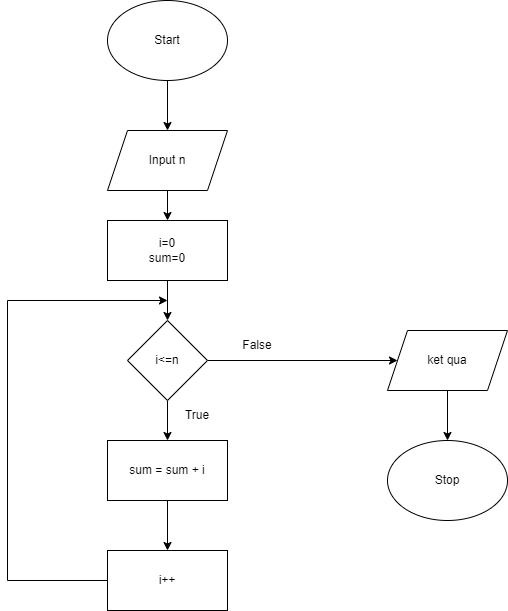

The diagram above was exported from draw.io. Its source (the exported page's mxGraphModel, read from the mxfile embedded in the PNG):
<mxGraphModel dx="1038" dy="649" grid="1" gridSize="10" guides="1" tooltips="1" connect="1" arrows="1" fold="1" page="1" pageScale="1" pageWidth="3300" pageHeight="4681" math="0" shadow="0">
  <root>
    <mxCell id="0" />
    <mxCell id="1" parent="0" />
    <mxCell id="vY9Zfk_In4xxgX4U1YlF-2" style="edgeStyle=orthogonalEdgeStyle;rounded=0;orthogonalLoop=1;jettySize=auto;html=1;" parent="1" source="vY9Zfk_In4xxgX4U1YlF-1" edge="1">
      <mxGeometry relative="1" as="geometry">
        <mxPoint x="470" y="150" as="targetPoint" />
      </mxGeometry>
    </mxCell>
    <mxCell id="vY9Zfk_In4xxgX4U1YlF-1" value="Start" style="ellipse;whiteSpace=wrap;html=1;" parent="1" vertex="1">
      <mxGeometry x="410" y="20" width="120" height="80" as="geometry" />
    </mxCell>
    <mxCell id="vY9Zfk_In4xxgX4U1YlF-4" style="edgeStyle=orthogonalEdgeStyle;rounded=0;orthogonalLoop=1;jettySize=auto;html=1;" parent="1" source="vY9Zfk_In4xxgX4U1YlF-3" target="vY9Zfk_In4xxgX4U1YlF-5" edge="1">
      <mxGeometry relative="1" as="geometry">
        <mxPoint x="470" y="250" as="targetPoint" />
      </mxGeometry>
    </mxCell>
    <mxCell id="vY9Zfk_In4xxgX4U1YlF-3" value="Input n" style="shape=parallelogram;perimeter=parallelogramPerimeter;whiteSpace=wrap;html=1;fixedSize=1;" parent="1" vertex="1">
      <mxGeometry x="410" y="150" width="120" height="60" as="geometry" />
    </mxCell>
    <mxCell id="vY9Zfk_In4xxgX4U1YlF-6" style="edgeStyle=orthogonalEdgeStyle;rounded=0;orthogonalLoop=1;jettySize=auto;html=1;" parent="1" source="vY9Zfk_In4xxgX4U1YlF-5" edge="1">
      <mxGeometry relative="1" as="geometry">
        <mxPoint x="470" y="340" as="targetPoint" />
      </mxGeometry>
    </mxCell>
    <mxCell id="vY9Zfk_In4xxgX4U1YlF-5" value="i=0&lt;br&gt;sum=0" style="rounded=0;whiteSpace=wrap;html=1;" parent="1" vertex="1">
      <mxGeometry x="410" y="240" width="120" height="60" as="geometry" />
    </mxCell>
    <mxCell id="vY9Zfk_In4xxgX4U1YlF-8" style="edgeStyle=orthogonalEdgeStyle;rounded=0;orthogonalLoop=1;jettySize=auto;html=1;" parent="1" source="vY9Zfk_In4xxgX4U1YlF-7" edge="1">
      <mxGeometry relative="1" as="geometry">
        <mxPoint x="470" y="460" as="targetPoint" />
      </mxGeometry>
    </mxCell>
    <mxCell id="qkGBoU3zRuP4WPob2iNC-1" style="edgeStyle=orthogonalEdgeStyle;rounded=0;orthogonalLoop=1;jettySize=auto;html=1;" edge="1" parent="1" source="vY9Zfk_In4xxgX4U1YlF-7">
      <mxGeometry relative="1" as="geometry">
        <mxPoint x="700" y="380" as="targetPoint" />
      </mxGeometry>
    </mxCell>
    <mxCell id="vY9Zfk_In4xxgX4U1YlF-7" value="i&amp;lt;=n" style="rhombus;whiteSpace=wrap;html=1;" parent="1" vertex="1">
      <mxGeometry x="430" y="340" width="80" height="80" as="geometry" />
    </mxCell>
    <mxCell id="vY9Zfk_In4xxgX4U1YlF-11" style="edgeStyle=orthogonalEdgeStyle;rounded=0;orthogonalLoop=1;jettySize=auto;html=1;" parent="1" source="vY9Zfk_In4xxgX4U1YlF-10" edge="1">
      <mxGeometry relative="1" as="geometry">
        <mxPoint x="470" y="570" as="targetPoint" />
      </mxGeometry>
    </mxCell>
    <mxCell id="vY9Zfk_In4xxgX4U1YlF-10" value="sum = sum + i" style="rounded=0;whiteSpace=wrap;html=1;" parent="1" vertex="1">
      <mxGeometry x="410" y="460" width="120" height="60" as="geometry" />
    </mxCell>
    <mxCell id="vY9Zfk_In4xxgX4U1YlF-18" style="edgeStyle=orthogonalEdgeStyle;rounded=0;orthogonalLoop=1;jettySize=auto;html=1;" parent="1" source="vY9Zfk_In4xxgX4U1YlF-12" edge="1">
      <mxGeometry relative="1" as="geometry">
        <mxPoint x="470" y="320" as="targetPoint" />
        <Array as="points">
          <mxPoint x="310" y="600" />
          <mxPoint x="310" y="320" />
        </Array>
      </mxGeometry>
    </mxCell>
    <mxCell id="vY9Zfk_In4xxgX4U1YlF-12" value="i++" style="rounded=0;whiteSpace=wrap;html=1;" parent="1" vertex="1">
      <mxGeometry x="410" y="570" width="120" height="60" as="geometry" />
    </mxCell>
    <mxCell id="vY9Zfk_In4xxgX4U1YlF-15" style="edgeStyle=orthogonalEdgeStyle;rounded=0;orthogonalLoop=1;jettySize=auto;html=1;" parent="1" source="vY9Zfk_In4xxgX4U1YlF-14" edge="1">
      <mxGeometry relative="1" as="geometry">
        <mxPoint x="750" y="460" as="targetPoint" />
      </mxGeometry>
    </mxCell>
    <mxCell id="vY9Zfk_In4xxgX4U1YlF-14" value="ket qua" style="shape=parallelogram;perimeter=parallelogramPerimeter;whiteSpace=wrap;html=1;fixedSize=1;" parent="1" vertex="1">
      <mxGeometry x="690" y="350" width="120" height="60" as="geometry" />
    </mxCell>
    <mxCell id="vY9Zfk_In4xxgX4U1YlF-16" value="Stop" style="ellipse;whiteSpace=wrap;html=1;" parent="1" vertex="1">
      <mxGeometry x="690" y="460" width="120" height="80" as="geometry" />
    </mxCell>
    <mxCell id="vY9Zfk_In4xxgX4U1YlF-19" value="False" style="text;html=1;strokeColor=none;fillColor=none;align=center;verticalAlign=middle;whiteSpace=wrap;rounded=0;" parent="1" vertex="1">
      <mxGeometry x="530" y="350" width="60" height="30" as="geometry" />
    </mxCell>
    <mxCell id="vY9Zfk_In4xxgX4U1YlF-23" value="True" style="text;html=1;strokeColor=none;fillColor=none;align=center;verticalAlign=middle;whiteSpace=wrap;rounded=0;" parent="1" vertex="1">
      <mxGeometry x="470" y="420" width="60" height="30" as="geometry" />
    </mxCell>
  </root>
</mxGraphModel>